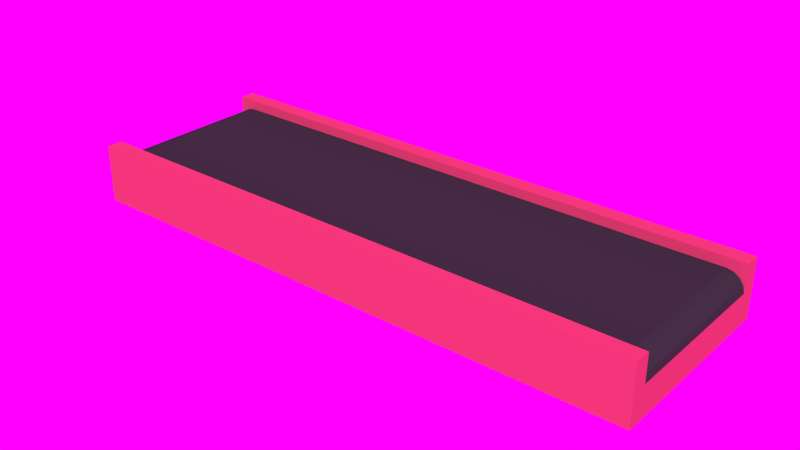 # Source: ConveyorBeltv3.blend  (saved by Blender 2.75.0; exported with 4.5.12 LTS)
import bpy
from mathutils import Matrix  # noqa: F401  (used for matrix-valued properties, if any)

bpy.ops.wm.read_factory_settings(use_empty=True)
scene = bpy.context.scene
scene.name = 'Scene'

# ---- collections
col_collection_1 = bpy.data.collections.new('Collection 1'); scene.collection.children.link(col_collection_1)
col_collection_2 = bpy.data.collections.new('Collection 2'); scene.collection.children.link(col_collection_2)

# ---- images (referenced by path relative to the original .blend; pixels are not part of the script)
import os
ASSET_DIR = os.environ.get("B2B_ASSET_DIR", "")  # directory of the original .blend (textures are referenced by path, not embedded)
HERE = os.path.dirname(os.path.abspath(__file__))  # packed textures are extracted next to this script under _unpacked/

def load_image(name, relpath, width, height, colorspace="sRGB"):
    """Load a texture the original file referenced (path relative to the .blend, or extracted next to this script)."""
    p = next((c for c in (os.path.join(HERE, relpath), os.path.join(ASSET_DIR, relpath)) if relpath and os.path.exists(c)), "")
    if p:
        img = bpy.data.images.load(p, check_existing=True)
        img.name = name
    else:  # same state as the original file: an image datablock whose file is absent (Cycles renders it pink)
        img = bpy.data.images.new(name, width, height)
        img.source = "FILE"
        img.filepath = "//" + (relpath or name)
    img.colorspace_settings.name = colorspace
    return img
img_beltcolor = load_image('BeltColor', 'BeltColor.png', 1024, 1024, 'sRGB')
img_frameendcolor = load_image('FrameEndColor', 'FrameEnd_Color5.png', 1024, 1024, 'sRGB')
img_beltcolor2 = load_image('BeltColor2', 'BeltColor.png', 1024, 1024, 'sRGB')
img_framestartcolor = load_image('FrameStartColor', 'FrameStart_Color5.png', 1024, 1024, 'sRGB')
img_framecolor = load_image('FrameColor', 'FrameColor5.png', 1024, 1024, 'sRGB')
img_07_hdr = load_image('07.hdr', '07.hdr', 1024, 1024, 'Linear Rec.709')

# ---- materials (node trees are filled in below, after node groups)
mat_beltend = bpy.data.materials.new('BeltEnd')
mat_beltend.alpha_threshold = 0.0
mat_beltend.roughness = 0.5
mat_frameend = bpy.data.materials.new('FrameEnd')
mat_frameend.alpha_threshold = 0.0
mat_frameend.roughness = 0.5
mat_beltstart = bpy.data.materials.new('BeltStart')
mat_beltstart.alpha_threshold = 0.0
mat_beltstart.roughness = 0.5
mat_framestart = bpy.data.materials.new('FrameStart')
mat_framestart.alpha_threshold = 0.0
mat_framestart.roughness = 0.5
mat_belt = bpy.data.materials.new('Belt')
mat_belt.alpha_threshold = 0.0
mat_belt.roughness = 0.5
mat_frame = bpy.data.materials.new('Frame')
mat_frame.alpha_threshold = 0.0
mat_frame.roughness = 0.5

# ---- material node trees
mat_beltend.use_nodes = True; mat_beltend.node_tree.nodes.clear()
_N = mat_beltend.node_tree.nodes; _L = mat_beltend.node_tree.links
n0 = _N.new('ShaderNodeOutputMaterial'); n0.name = 'Material Output'; n0.location = (300, 300)
n1 = _N.new('ShaderNodeBsdfDiffuse'); n1.name = 'Diffuse BSDF'; n1.location = (10, 300)
n1.inputs[0].default_value = (0.03689, 0.03689, 0.03689, 1.0)
n2 = _N.new('ShaderNodeTexImage'); n2.name = 'Image Texture'; n2.location = (-249, 350)
n2.width = 140
n2.image = img_beltcolor
_L.new(n1.outputs[0], n0.inputs[0])
n0.is_active_output = True
mat_frameend.use_nodes = True; mat_frameend.node_tree.nodes.clear()
_N = mat_frameend.node_tree.nodes; _L = mat_frameend.node_tree.links
n0 = _N.new('ShaderNodeOutputMaterial'); n0.name = 'Material Output'; n0.location = (300, 300)
n1 = _N.new('ShaderNodeTexImage'); n1.name = 'Image Texture'; n1.location = (-252, 334)
n1.width = 140
n1.image = img_frameendcolor
n2 = _N.new('ShaderNodeBsdfDiffuse'); n2.name = 'Diffuse BSDF'; n2.location = (10, 300)
n2.inputs[0].default_value = (0.5776, 0.06125, 0.1248, 1.0)
_L.new(n2.outputs[0], n0.inputs[0])
n0.is_active_output = True
mat_beltstart.use_nodes = True; mat_beltstart.node_tree.nodes.clear()
_N = mat_beltstart.node_tree.nodes; _L = mat_beltstart.node_tree.links
n0 = _N.new('ShaderNodeOutputMaterial'); n0.name = 'Material Output'; n0.location = (300, 300)
n1 = _N.new('ShaderNodeBsdfDiffuse'); n1.name = 'Diffuse BSDF'; n1.location = (10, 300)
n1.inputs[0].default_value = (0.03689, 0.03689, 0.03689, 1.0)
n2 = _N.new('ShaderNodeTexImage'); n2.name = 'Image Texture'; n2.location = (-249, 350)
n2.width = 140
n2.image = img_beltcolor2
_L.new(n1.outputs[0], n0.inputs[0])
n0.is_active_output = True
mat_framestart.use_nodes = True; mat_framestart.node_tree.nodes.clear()
_N = mat_framestart.node_tree.nodes; _L = mat_framestart.node_tree.links
n0 = _N.new('ShaderNodeOutputMaterial'); n0.name = 'Material Output'; n0.location = (300, 300)
n1 = _N.new('ShaderNodeBsdfDiffuse'); n1.name = 'Diffuse BSDF'; n1.location = (10, 300)
n1.inputs[0].default_value = (0.5776, 0.06125, 0.1248, 1.0)
n2 = _N.new('ShaderNodeTexImage'); n2.name = 'Image Texture'; n2.location = (-252, 334)
n2.width = 140
n2.image = img_framestartcolor
_L.new(n1.outputs[0], n0.inputs[0])
n0.is_active_output = True
mat_belt.use_nodes = True; mat_belt.node_tree.nodes.clear()
_N = mat_belt.node_tree.nodes; _L = mat_belt.node_tree.links
n0 = _N.new('ShaderNodeOutputMaterial'); n0.name = 'Material Output'; n0.location = (300, 300)
n1 = _N.new('ShaderNodeBsdfDiffuse'); n1.name = 'Diffuse BSDF'; n1.location = (10, 300)
n1.inputs[0].default_value = (0.03689, 0.03689, 0.03689, 1.0)
n2 = _N.new('ShaderNodeTexImage'); n2.name = 'Image Texture'; n2.location = (-249, 350)
n2.width = 140
n2.image = img_beltcolor
_L.new(n1.outputs[0], n0.inputs[0])
n0.is_active_output = True
mat_frame.use_nodes = True; mat_frame.node_tree.nodes.clear()
_N = mat_frame.node_tree.nodes; _L = mat_frame.node_tree.links
n0 = _N.new('ShaderNodeOutputMaterial'); n0.name = 'Material Output'; n0.location = (300, 300)
n1 = _N.new('ShaderNodeBsdfDiffuse'); n1.name = 'Diffuse BSDF'; n1.location = (10, 300)
n1.inputs[0].default_value = (0.5776, 0.06125, 0.1248, 1.0)
n2 = _N.new('ShaderNodeTexImage'); n2.name = 'Image Texture'; n2.location = (-252, 334)
n2.width = 140
n2.image = img_framecolor
_L.new(n1.outputs[0], n0.inputs[0])
n0.is_active_output = True

# ---- world
world_world = bpy.data.worlds.new('World'); scene.world = world_world
world_world.use_nodes = True; world_world.node_tree.nodes.clear()
_N = world_world.node_tree.nodes; _L = world_world.node_tree.links
n0 = _N.new('ShaderNodeOutputWorld'); n0.name = 'World Output'; n0.location = (300, 300)
n1 = _N.new('ShaderNodeBackground'); n1.name = 'Background'; n1.location = (10, 300)
n2 = _N.new('ShaderNodeTexEnvironment'); n2.name = 'Environment Texture'; n2.location = (-180, 300)
n2.width = 140
n2.image = img_07_hdr
_L.new(n1.outputs[0], n0.inputs[0])
_L.new(n2.outputs[0], n1.inputs[0])
n0.is_active_output = True
world_world.color = (0.05088, 0.05088, 0.05088)
world_world.use_sun_shadow = False
world_world.sun_shadow_jitter_overblur = 0.0
world_world.cycles.sampling_method = 'MANUAL'
world_world.cycles.sample_map_resolution = 256
world_world.light_settings.ao_factor = 0.3

# ---- meshes
me_plane_004 = bpy.data.meshes.new('Plane.004')
me_plane_004.from_pydata([(1.0, 1.0, 0.0), (-1.0, 1.0, 0.0), (1.0, -1.0, 0.0), (-1.0, -1.0, 0.0), (1.0, -0.8333, 0.0), (1.0, 0.8333, 0.0), (-1.0, 0.8333, 0.0), (-1.0, -0.8333, 0.0), (1.0, -0.8333, 0.1), (-1.0, -0.8333, 0.1), (-1.0, -1.0, 0.1), (1.0, -1.0, 0.1), (1.0, 1.0, 0.1), (-1.0, 1.0, 0.1), (-1.0, 0.8333, 0.1), (1.0, 0.8333, 0.1), (-1.0, -1.0, -0.5), (-1.0, -0.8333, -0.5), (1.0, -1.0, -0.5), (-1.0, 0.8333, -0.5), (-1.0, 1.0, -0.5), (1.0, 1.0, -0.5), (1.0, 0.8333, -0.5), (1.0, -0.8333, -0.5), (0.817, -0.8333, 0.0), (0.817, -0.8333, 0.1), (0.817, -1.0, 0.1), (0.817, 1.0, 0.1), (0.817, 0.8333, 0.1), (0.817, 0.8333, -1.043e-07), (1.0, 0.8333, -0.1812), (1.0, -0.8333, -0.1815), (0.9845, 0.8333, -0.1119), (0.9845, -0.8333, -0.1119), (0.9452, 0.8333, -0.05311), (0.9452, -0.8333, -0.05311), (0.8863, 0.8333, -0.0138), (0.8863, -0.8333, -0.0138)], [], [(25, 9, 10, 26), (24, 25, 8, 4), (27, 13, 14, 28), (16, 17, 19, 20, 21, 22, 23, 18), (2, 11, 26, 10, 3, 16, 18), (1, 13, 27, 12, 0, 21, 20), (12, 27, 28, 15), (7, 9, 25, 24), (8, 25, 26, 11), (30, 32, 33, 31), (32, 34, 35, 33), (34, 36, 37, 35), (29, 28, 14, 6), (6, 7, 24, 29), (5, 15, 28, 29), (36, 29, 24, 37), (22, 30, 31, 23), (8, 11, 18, 23, 31, 4), (12, 15, 5, 30, 22, 21), (29, 36, 5), (30, 5, 32), (34, 32, 5), (36, 34, 5), (4, 37, 24), (37, 4, 35), (33, 35, 4), (31, 33, 4)])
me_plane_004.polygons.foreach_set('material_index', [1, 1, 1, 1, 1, 1, 1, 1, 1, 0, 0, 0, 1, 0, 1, 0, 1, 1, 1, 1, 1, 1, 1, 1, 1, 1, 1])
_uv = me_plane_004.uv_layers.new(name='UVMap')
_uv.uv.foreach_set('vector', [0.03204, 0.4868, 0.03204, 0.005553, 0.07619, 0.005553, 0.07619, 0.4868, 0.005552, 0.4868, 0.03204, 0.4868, 0.03204, 0.5353, 0.005552, 0.5353, 0.9238, 0.4868, 0.9238, 0.005553, 0.968, 0.005552, 0.968, 0.4868, 0.2351, 0.005553, 0.2793, 0.005553, 0.7207, 0.005553, 0.7649, 0.005553, 0.7649, 0.5353, 0.7207, 0.5353, 0.2793, 0.5353, 0.2351, 0.5353, 0.1027, 0.5353, 0.07619, 0.5353, 0.07619, 0.4868, 0.07619, 0.005553, 0.1027, 0.005553, 0.2351, 0.005553, 0.2351, 0.5353, 0.8973, 0.005553, 0.9238, 0.005553, 0.9238, 0.4868, 0.9238, 0.5353, 0.8973, 0.5353, 0.7649, 0.5353, 0.7649, 0.005553, 0.9238, 0.5353, 0.9238, 0.4868, 0.968, 0.4868, 0.968, 0.5353, 0.005555, 0.005553, 0.03204, 0.005553, 0.03204, 0.4868, 0.005552, 0.4868, 0.03204, 0.5353, 0.03204, 0.4868, 0.07619, 0.4868, 0.07619, 0.5353, 2.057, 0.8387, 2.021, 0.8387, 2.021, 9.024e-05, 2.057, 9.084e-05, 2.021, 0.8387, 1.985, 0.8387, 1.985, 9.012e-05, 2.021, 9.024e-05, 1.985, 0.8387, 1.95, 0.8387, 1.95, 9.024e-05, 1.985, 9.012e-05, 0.9944, 0.4868, 0.968, 0.4868, 0.968, 0.005552, 0.9944, 0.005552, 0.9999, 0.8387, 0.9999, 9e-05, 1.914, 9.06e-05, 1.914, 0.8387, 0.9944, 0.5353, 0.968, 0.5353, 0.968, 0.4868, 0.9944, 0.4868, 1.95, 0.8387, 1.914, 0.8387, 1.914, 9.06e-05, 1.95, 9.024e-05, 0.4912, 0.5464, 0.4912, 0.6309, 0.0497, 0.6308, 0.0497, 0.5464, 0.0497, 0.7054, 0.005552, 0.7054, 0.005552, 0.5464, 0.0497, 0.5464, 0.0497, 0.6308, 0.0497, 0.6789, 0.5353, 0.7053, 0.4912, 0.7053, 0.4912, 0.6789, 0.4912, 0.6309, 0.4912, 0.5464, 0.5353, 0.5464, 0.5464, 0.6536, 0.5648, 0.6499, 0.5949, 0.6536, 0.5949, 0.6056, 0.5949, 0.6536, 0.5908, 0.624, 0.5804, 0.6395, 0.5908, 0.624, 0.5949, 0.6536, 0.5648, 0.6499, 0.5804, 0.6395, 0.5949, 0.6536, 0.5949, 0.5464, 0.5648, 0.5501, 0.5464, 0.5464, 0.5648, 0.5501, 0.5949, 0.5464, 0.5804, 0.5605, 0.5908, 0.5761, 0.5804, 0.5605, 0.5949, 0.5464, 0.5949, 0.5945, 0.5908, 0.5761, 0.5949, 0.5464])
me_plane_004.materials.append(mat_beltend)
me_plane_004.materials.append(mat_frameend)
me_plane_004.use_remesh_preserve_volume = False
me_plane_004.use_remesh_preserve_attributes = False
me_plane_004.use_mirror_vertex_groups = False
me_plane_004.update()
me_plane_002 = bpy.data.meshes.new('Plane.002')
me_plane_002.from_pydata([(-1.0, -1.0, 0.0), (1.0, -1.0, 0.0), (-1.0, 1.0, 0.0), (1.0, 1.0, 0.0), (-1.0, 0.8333, 0.0), (-1.0, -0.8333, 0.0), (1.0, -0.8333, 0.0), (1.0, 0.8333, 0.0), (-1.0, 0.8333, 0.1), (1.0, 0.8333, 0.1), (1.0, 1.0, 0.1), (-1.0, 1.0, 0.1), (-1.0, -1.0, 0.1), (1.0, -1.0, 0.1), (1.0, -0.8333, 0.1), (-1.0, -0.8333, 0.1), (1.0, 1.0, -0.5), (1.0, 0.8333, -0.5), (-1.0, 1.0, -0.5), (1.0, -0.8333, -0.5), (1.0, -1.0, -0.5), (-1.0, -1.0, -0.5), (-1.0, -0.8333, -0.5), (-1.0, 0.8333, -0.5), (-0.817, 0.8333, 0.0), (-0.817, 0.8333, 0.1), (-0.817, 1.0, 0.1), (-0.817, -1.0, 0.1), (-0.817, -0.8333, 0.1), (-0.817, -0.8333, -1.043e-07), (-1.0, -0.8333, -0.1812), (-1.0, 0.8333, -0.1815), (-0.9845, -0.8333, -0.1119), (-0.9845, 0.8333, -0.1119), (-0.9452, -0.8333, -0.05311), (-0.9452, 0.8333, -0.05311), (-0.8863, -0.8333, -0.0138), (-0.8863, 0.8333, -0.0138)], [], [(25, 9, 10, 26), (24, 25, 8, 4), (27, 13, 14, 28), (16, 17, 19, 20, 21, 22, 23, 18), (2, 11, 26, 10, 3, 16, 18), (1, 13, 27, 12, 0, 21, 20), (12, 27, 28, 15), (7, 9, 25, 24), (8, 25, 26, 11), (30, 32, 33, 31), (32, 34, 35, 33), (34, 36, 37, 35), (29, 28, 14, 6), (6, 7, 24, 29), (5, 15, 28, 29), (36, 29, 24, 37), (22, 30, 31, 23), (8, 11, 18, 23, 31, 4), (12, 15, 5, 30, 22, 21), (29, 36, 5), (30, 5, 32), (34, 32, 5), (36, 34, 5), (4, 37, 24), (37, 4, 35), (33, 35, 4), (31, 33, 4)])
me_plane_002.polygons.foreach_set('material_index', [1, 1, 1, 1, 1, 1, 1, 1, 1, 0, 0, 0, 1, 0, 1, 0, 1, 1, 1, 1, 1, 1, 1, 1, 1, 1, 1])
_uv = me_plane_002.uv_layers.new(name='UVMap')
_uv.uv.foreach_set('vector', [0.968, 0.05404, 0.968, 0.5353, 0.9238, 0.5353, 0.9238, 0.05404, 0.9944, 0.05404, 0.968, 0.05404, 0.968, 0.005552, 0.9944, 0.005552, 0.07619, 0.05404, 0.07619, 0.5353, 0.03204, 0.5353, 0.03204, 0.05404, 0.7649, 0.5353, 0.7207, 0.5353, 0.2793, 0.5353, 0.2351, 0.5353, 0.2351, 0.005553, 0.2793, 0.005553, 0.7207, 0.005553, 0.7649, 0.005553, 0.8973, 0.005553, 0.9238, 0.005553, 0.9238, 0.05404, 0.9238, 0.5353, 0.8973, 0.5353, 0.7649, 0.5353, 0.7649, 0.005553, 0.1027, 0.5353, 0.07619, 0.5353, 0.07619, 0.05404, 0.07619, 0.005553, 0.1027, 0.005552, 0.2351, 0.005553, 0.2351, 0.5353, 0.07619, 0.005553, 0.07619, 0.05404, 0.03204, 0.05404, 0.03204, 0.005552, 0.9944, 0.5353, 0.968, 0.5353, 0.968, 0.05404, 0.9944, 0.05404, 0.968, 0.005552, 0.968, 0.05404, 0.9238, 0.05404, 0.9238, 0.005553, -0.05686, 8.929e-05, -0.02115, 8.887e-05, -0.02115, 0.8387, -0.05703, 0.8387, -0.02115, 8.887e-05, 0.01445, 8.893e-05, 0.01445, 0.8387, -0.02115, 0.8387, 0.01445, 8.893e-05, 0.05005, 8.893e-05, 0.05005, 0.8387, 0.01445, 0.8387, 0.005553, 0.05404, 0.03204, 0.05404, 0.03204, 0.5353, 0.005552, 0.5353, 0.9999, 9e-05, 0.9999, 0.8387, 0.08565, 0.8387, 0.08565, 8.899e-05, 0.005553, 0.005552, 0.03204, 0.005552, 0.03204, 0.05404, 0.005553, 0.05404, 0.05005, 8.893e-05, 0.08565, 8.899e-05, 0.08565, 0.8387, 0.05005, 0.8387, 0.0497, 0.7054, 0.0497, 0.6209, 0.4912, 0.621, 0.4912, 0.7054, 0.4912, 0.5464, 0.5353, 0.5464, 0.5353, 0.7054, 0.4912, 0.7054, 0.4912, 0.621, 0.4912, 0.5729, 0.005553, 0.5464, 0.0497, 0.5464, 0.0497, 0.5729, 0.0497, 0.6209, 0.0497, 0.7054, 0.005552, 0.7054, 0.654, 0.5949, 0.6503, 0.5765, 0.654, 0.5464, 0.606, 0.5464, 0.654, 0.5464, 0.6244, 0.5505, 0.6399, 0.5609, 0.6244, 0.5505, 0.654, 0.5464, 0.6503, 0.5765, 0.6399, 0.5609, 0.654, 0.5464, 0.5464, 0.5945, 0.5765, 0.5908, 0.5949, 0.5945, 0.5765, 0.5908, 0.5464, 0.5945, 0.5609, 0.5804, 0.5505, 0.5649, 0.5609, 0.5804, 0.5464, 0.5945, 0.5464, 0.5464, 0.5505, 0.5649, 0.5464, 0.5945])
me_plane_002.materials.append(mat_beltstart)
me_plane_002.materials.append(mat_framestart)
me_plane_002.use_remesh_preserve_volume = False
me_plane_002.use_remesh_preserve_attributes = False
me_plane_002.use_mirror_vertex_groups = False
me_plane_002.update()
me_plane = bpy.data.meshes.new('Plane')
me_plane.from_pydata([(-1.0, -1.0, 0.0), (1.0, -1.0, 0.0), (-1.0, 1.0, 0.0), (1.0, 1.0, 0.0), (-1.0, 0.8333, 0.0), (-1.0, -0.8333, 0.0), (1.0, -0.8333, 0.0), (1.0, 0.8333, 0.0), (-1.0, 0.8333, 0.1), (1.0, 0.8333, 0.1), (1.0, 1.0, 0.1), (-1.0, 1.0, 0.1), (-1.0, -1.0, 0.1), (1.0, -1.0, 0.1), (1.0, -0.8333, 0.1), (-1.0, -0.8333, 0.1), (1.0, 1.0, -0.5), (1.0, 0.8333, -0.5), (-1.0, 1.0, -0.5), (1.0, -0.8333, -0.5), (1.0, -1.0, -0.5), (-1.0, -1.0, -0.5), (-1.0, -0.8333, -0.5), (-1.0, 0.8333, -0.5)], [], [(8, 9, 10, 11), (7, 9, 8, 4), (12, 13, 14, 15), (5, 15, 14, 6), (16, 17, 19, 20, 21, 22, 23, 18), (2, 11, 10, 3, 16, 18), (6, 7, 4, 5), (1, 13, 12, 0, 21, 20)])
me_plane.polygons.foreach_set('material_index', [1, 1, 1, 1, 1, 1, 0, 1])
_uv = me_plane.uv_layers.new(name='UVMap')
_uv.uv.foreach_set('vector', [0.003633, 0.03022, 0.5355, 0.03022, 0.5355, 0.07454, 0.003633, 0.07454, 0.5355, 0.003633, 0.5355, 0.03022, 0.003633, 0.03022, 0.003633, 0.003633, 0.003633, 0.9255, 0.5355, 0.9255, 0.5355, 0.9698, 0.003633, 0.9698, 0.003633, 0.9964, 0.003633, 0.9698, 0.5355, 0.9698, 0.5355, 0.9964, 0.5355, 0.2341, 0.5355, 0.2784, 0.5355, 0.7216, 0.5355, 0.7659, 0.003633, 0.7659, 0.003633, 0.7216, 0.003633, 0.2784, 0.003633, 0.2341, 0.003633, 0.1011, 0.003633, 0.07454, 0.5355, 0.07454, 0.5355, 0.1011, 0.5355, 0.2341, 0.003633, 0.2341, 1.0, 0.0, 1.0, 0.8333, 0.0, 0.8333, 2.98e-08, 5.96e-08, 0.5355, 0.8989, 0.5355, 0.9255, 0.003633, 0.9255, 0.003633, 0.8989, 0.003633, 0.7659, 0.5355, 0.7659])
me_plane.materials.append(mat_belt)
me_plane.materials.append(mat_frame)
me_plane.use_remesh_preserve_volume = False
me_plane.use_remesh_preserve_attributes = False
me_plane.use_mirror_vertex_groups = False
me_plane.update()
me_plane_007 = bpy.data.meshes.new('Plane.007')
me_plane_007.from_pydata([(-1.0, -1.0, 0.0), (1.0, -1.0, 0.0), (-1.0, 1.0, 0.0), (1.0, 1.0, 0.0), (-1.0, 0.8333, 0.0), (-1.0, -0.8333, 0.0), (1.0, -0.8333, 0.0), (1.0, 0.8333, 0.0), (-1.0, 0.8333, 0.1), (1.0, 0.8333, 0.1), (1.0, 1.0, 0.1), (-1.0, 1.0, 0.1), (-1.0, -1.0, 0.1), (1.0, -1.0, 0.1), (1.0, -0.8333, 0.1), (-1.0, -0.8333, 0.1), (1.0, 1.0, -0.5), (1.0, 0.8333, -0.5), (-1.0, 1.0, -0.5), (1.0, -0.8333, -0.5), (1.0, -1.0, -0.5), (-1.0, -1.0, -0.5), (-1.0, -0.8333, -0.5), (-1.0, 0.8333, -0.5), (0.8333, -0.8333, 0.0), (0.6667, -0.8333, 0.0), (0.5, -0.8333, 0.0), (0.3333, -0.8333, 0.0), (0.1667, -0.8333, 0.0), (-7.451e-08, -0.8333, 0.0), (-0.1667, -0.8333, 0.0), (-0.3333, -0.8333, 0.0), (-0.5, -0.8333, 0.0), (-0.6667, -0.8333, 0.0), (-0.8333, -0.8333, 0.0), (0.8333, 0.8333, 0.0), (0.6667, 0.8333, 0.0), (0.5, 0.8333, 0.0), (0.3333, 0.8333, 0.0), (0.1667, 0.8333, 0.0), (-7.451e-08, 0.8333, 0.0), (-0.1667, 0.8333, 0.0), (-0.3333, 0.8333, 0.0), (-0.5, 0.8333, 0.0), (-0.6667, 0.8333, 0.0), (-0.8333, 0.8333, 0.0), (0.8333, 0.8333, 0.1), (0.6667, 0.8333, 0.1), (0.5, 0.8333, 0.1), (0.3333, 0.8333, 0.1), (0.1667, 0.8333, 0.1), (-7.451e-08, 0.8333, 0.1), (-0.1667, 0.8333, 0.1), (-0.3333, 0.8333, 0.1), (-0.5, 0.8333, 0.1), (-0.6667, 0.8333, 0.1), (-0.8333, 0.8333, 0.1), (-0.8333, 1.0, 0.1), (-0.6667, 1.0, 0.1), (-0.5, 1.0, 0.1), (-0.3333, 1.0, 0.1), (-0.1667, 1.0, 0.1), (7.451e-08, 1.0, 0.1), (0.1667, 1.0, 0.1), (0.3333, 1.0, 0.1), (0.5, 1.0, 0.1), (0.6667, 1.0, 0.1), (0.8333, 1.0, 0.1), (0.8333, -1.0, 0.1), (0.6667, -1.0, 0.1), (0.5, -1.0, 0.1), (0.3333, -1.0, 0.1), (0.1667, -1.0, 0.1), (-7.451e-08, -1.0, 0.1), (-0.1667, -1.0, 0.1), (-0.3333, -1.0, 0.1), (-0.5, -1.0, 0.1), (-0.6667, -1.0, 0.1), (-0.8333, -1.0, 0.1), (-0.8333, -0.8333, 0.1), (-0.6667, -0.8333, 0.1), (-0.5, -0.8333, 0.1), (-0.3333, -0.8333, 0.1), (-0.1667, -0.8333, 0.1), (7.451e-08, -0.8333, 0.1), (0.1667, -0.8333, 0.1), (0.3333, -0.8333, 0.1), (0.5, -0.8333, 0.1), (0.6667, -0.8333, 0.1), (0.8333, -0.8333, 0.1), (-0.85, -0.8333, 0.05), (-0.9833, -0.8333, 0.05), (-0.9833, 0.8333, 0.05), (-0.85, 0.8333, 0.05), (0.9833, -0.8333, 0.05), (0.85, -0.8333, 0.05), (0.85, 0.8333, 0.05), (0.9833, 0.8333, 0.05), (0.8167, -0.8333, 0.05), (0.6833, -0.8333, 0.05), (0.6833, 0.8333, 0.05), (0.8167, 0.8333, 0.05), (0.65, -0.8333, 0.05), (0.5167, -0.8333, 0.05), (0.5167, 0.8333, 0.05), (0.65, 0.8333, 0.05), (0.4833, -0.8333, 0.05), (0.35, -0.8333, 0.05), (0.35, 0.8333, 0.05), (0.4833, 0.8333, 0.05), (0.3167, -0.8333, 0.05), (0.1833, -0.8333, 0.05), (0.1833, 0.8333, 0.05), (0.3167, 0.8333, 0.05), (0.15, -0.8333, 0.05), (0.01667, -0.8333, 0.05), (0.01667, 0.8333, 0.05), (0.15, 0.8333, 0.05), (-0.01667, -0.8333, 0.05), (-0.15, -0.8333, 0.05), (-0.15, 0.8333, 0.05), (-0.01667, 0.8333, 0.05), (-0.1833, -0.8333, 0.05), (-0.3167, -0.8333, 0.05), (-0.3167, 0.8333, 0.05), (-0.1833, 0.8333, 0.05), (-0.35, -0.8333, 0.05), (-0.4833, -0.8333, 0.05), (-0.4833, 0.8333, 0.05), (-0.35, 0.8333, 0.05), (-0.5167, -0.8333, 0.05), (-0.65, -0.8333, 0.05), (-0.65, 0.8333, 0.05), (-0.5167, 0.8333, 0.05), (-0.6833, -0.8333, 0.05), (-0.8167, -0.8333, 0.05), (-0.8167, 0.8333, 0.05), (-0.6833, 0.8333, 0.05)], [], [(46, 9, 10, 67), (45, 56, 8, 4), (68, 13, 14, 89), (24, 89, 14, 6), (16, 17, 19, 20, 21, 22, 23, 18), (2, 11, 57, 58, 59, 60, 61, 62, 63, 64, 65, 66, 67, 10, 3, 16, 18), (1, 13, 68, 69, 70, 71, 72, 73, 74, 75, 76, 77, 78, 12, 0, 21, 20), (5, 15, 79, 34), (34, 79, 80, 33), (33, 80, 81, 32), (32, 81, 82, 31), (31, 82, 83, 30), (30, 83, 84, 29), (29, 84, 85, 28), (28, 85, 86, 27), (27, 86, 87, 26), (26, 87, 88, 25), (25, 88, 89, 24), (12, 78, 79, 15), (78, 77, 80, 79), (77, 76, 81, 80), (76, 75, 82, 81), (75, 74, 83, 82), (74, 73, 84, 83), (73, 72, 85, 84), (72, 71, 86, 85), (71, 70, 87, 86), (70, 69, 88, 87), (69, 68, 89, 88), (7, 9, 46, 35), (35, 46, 47, 36), (36, 47, 48, 37), (37, 48, 49, 38), (38, 49, 50, 39), (39, 50, 51, 40), (40, 51, 52, 41), (41, 52, 53, 42), (42, 53, 54, 43), (43, 54, 55, 44), (44, 55, 56, 45), (8, 56, 57, 11), (56, 55, 58, 57), (55, 54, 59, 58), (54, 53, 60, 59), (53, 52, 61, 60), (52, 51, 62, 61), (51, 50, 63, 62), (50, 49, 64, 63), (49, 48, 65, 64), (48, 47, 66, 65), (47, 46, 67, 66), (90, 93, 92, 91), (5, 34, 90, 91), (4, 5, 91, 92), (45, 4, 92, 93), (34, 45, 93, 90), (94, 97, 96, 95), (24, 6, 94, 95), (35, 24, 95, 96), (7, 35, 96, 97), (6, 7, 97, 94), (98, 101, 100, 99), (25, 24, 98, 99), (36, 25, 99, 100), (35, 36, 100, 101), (24, 35, 101, 98), (102, 105, 104, 103), (26, 25, 102, 103), (37, 26, 103, 104), (36, 37, 104, 105), (25, 36, 105, 102), (106, 109, 108, 107), (27, 26, 106, 107), (38, 27, 107, 108), (37, 38, 108, 109), (26, 37, 109, 106), (110, 113, 112, 111), (28, 27, 110, 111), (39, 28, 111, 112), (38, 39, 112, 113), (27, 38, 113, 110), (114, 117, 116, 115), (29, 28, 114, 115), (40, 29, 115, 116), (39, 40, 116, 117), (28, 39, 117, 114), (118, 121, 120, 119), (30, 29, 118, 119), (41, 30, 119, 120), (40, 41, 120, 121), (29, 40, 121, 118), (122, 125, 124, 123), (31, 30, 122, 123), (42, 31, 123, 124), (41, 42, 124, 125), (30, 41, 125, 122), (126, 129, 128, 127), (32, 31, 126, 127), (43, 32, 127, 128), (42, 43, 128, 129), (31, 42, 129, 126), (130, 133, 132, 131), (33, 32, 130, 131), (44, 33, 131, 132), (43, 44, 132, 133), (32, 43, 133, 130), (134, 137, 136, 135), (34, 33, 134, 135), (45, 34, 135, 136), (44, 45, 136, 137), (33, 44, 137, 134)])
me_plane_007.polygons.foreach_set('material_index', [1, 1, 1, 1, 1, 1, 1, 1, 1, 1, 1, 1, 1, 1, 1, 1, 1, 1, 1, 1, 1, 1, 1, 1, 1, 1, 1, 1, 1, 1, 1, 1, 1, 1, 1, 1, 1, 1, 1, 1, 1, 1, 1, 1, 1, 1, 1, 1, 1, 1, 1, 0, 0, 0, 0, 0, 0, 0, 0, 0, 0, 0, 0, 0, 0, 0, 0, 0, 0, 0, 0, 0, 0, 0, 0, 0, 0, 0, 0, 0, 0, 0, 0, 0, 0, 0, 0, 0, 0, 0, 0, 0, 0, 0, 0, 0, 0, 0, 0, 0, 0, 0, 0, 0, 0, 0, 0, 0, 0, 0, 0])
_uv = me_plane_007.uv_layers.new(name='UVMap')
_uv.uv.foreach_set('vector', [0.4911, 0.02686, 0.5357, 0.02686, 0.5357, 0.07149, 0.4911, 0.07149, 0.04471, 7.336e-05, 0.04471, 0.02686, 7.318e-05, 0.02686, 7.318e-05, 7.337e-05, 0.4911, 0.9285, 0.5357, 0.9285, 0.5357, 0.9731, 0.4911, 0.9731, 0.4911, 0.9999, 0.4911, 0.9731, 0.5357, 0.9731, 0.5357, 0.9999, 0.5357, 0.2322, 0.5357, 0.2768, 0.5357, 0.7232, 0.5357, 0.7678, 7.35e-05, 0.7678, 7.35e-05, 0.7232, 7.325e-05, 0.2768, 7.325e-05, 0.2322, 7.318e-05, 0.09827, 7.318e-05, 0.07149, 0.04471, 0.07149, 0.08935, 0.07149, 0.134, 0.07149, 0.1786, 0.07149, 0.2233, 0.07149, 0.2679, 0.07149, 0.3125, 0.07149, 0.3572, 0.07149, 0.4018, 0.07149, 0.4464, 0.07149, 0.4911, 0.07149, 0.5357, 0.07149, 0.5357, 0.09827, 0.5357, 0.2322, 7.325e-05, 0.2322, 0.5357, 0.9017, 0.5357, 0.9285, 0.4911, 0.9285, 0.4464, 0.9285, 0.4018, 0.9285, 0.3572, 0.9285, 0.3125, 0.9285, 0.2679, 0.9285, 0.2233, 0.9285, 0.1786, 0.9285, 0.134, 0.9285, 0.08935, 0.9285, 0.04471, 0.9285, 7.36e-05, 0.9285, 7.36e-05, 0.9017, 7.35e-05, 0.7678, 0.5357, 0.7678, 7.363e-05, 0.9999, 7.36e-05, 0.9731, 0.04471, 0.9731, 0.04471, 0.9999, 0.04471, 0.9999, 0.04471, 0.9731, 0.08935, 0.9731, 0.08935, 0.9999, 0.08935, 0.9999, 0.08935, 0.9731, 0.134, 0.9731, 0.134, 0.9999, 0.134, 0.9999, 0.134, 0.9731, 0.1786, 0.9731, 0.1786, 0.9999, 0.1786, 0.9999, 0.1786, 0.9731, 0.2233, 0.9731, 0.2233, 0.9999, 0.2233, 0.9999, 0.2233, 0.9731, 0.2679, 0.9731, 0.2679, 0.9999, 0.2679, 0.9999, 0.2679, 0.9731, 0.3125, 0.9731, 0.3125, 0.9999, 0.3125, 0.9999, 0.3125, 0.9731, 0.3572, 0.9731, 0.3572, 0.9999, 0.3572, 0.9999, 0.3572, 0.9731, 0.4018, 0.9731, 0.4018, 0.9999, 0.4018, 0.9999, 0.4018, 0.9731, 0.4464, 0.9731, 0.4464, 0.9999, 0.4464, 0.9999, 0.4464, 0.9731, 0.4911, 0.9731, 0.4911, 0.9999, 7.36e-05, 0.9285, 0.04471, 0.9285, 0.04471, 0.9731, 7.36e-05, 0.9731, 0.04471, 0.9285, 0.08935, 0.9285, 0.08935, 0.9731, 0.04471, 0.9731, 0.08935, 0.9285, 0.134, 0.9285, 0.134, 0.9731, 0.08935, 0.9731, 0.134, 0.9285, 0.1786, 0.9285, 0.1786, 0.9731, 0.134, 0.9731, 0.1786, 0.9285, 0.2233, 0.9285, 0.2233, 0.9731, 0.1786, 0.9731, 0.2233, 0.9285, 0.2679, 0.9285, 0.2679, 0.9731, 0.2233, 0.9731, 0.2679, 0.9285, 0.3125, 0.9285, 0.3125, 0.9731, 0.2679, 0.9731, 0.3125, 0.9285, 0.3572, 0.9285, 0.3572, 0.9731, 0.3125, 0.9731, 0.3572, 0.9285, 0.4018, 0.9285, 0.4018, 0.9731, 0.3572, 0.9731, 0.4018, 0.9285, 0.4464, 0.9285, 0.4464, 0.9731, 0.4018, 0.9731, 0.4464, 0.9285, 0.4911, 0.9285, 0.4911, 0.9731, 0.4464, 0.9731, 0.5357, 7.318e-05, 0.5357, 0.02686, 0.4911, 0.02686, 0.4911, 7.32e-05, 0.4911, 7.32e-05, 0.4911, 0.02686, 0.4464, 0.02686, 0.4464, 7.321e-05, 0.4464, 7.321e-05, 0.4464, 0.02686, 0.4018, 0.02686, 0.4018, 7.323e-05, 0.4018, 7.323e-05, 0.4018, 0.02686, 0.3572, 0.02686, 0.3572, 7.325e-05, 0.3572, 7.325e-05, 0.3572, 0.02686, 0.3125, 0.02686, 0.3125, 7.326e-05, 0.3125, 7.326e-05, 0.3125, 0.02686, 0.2679, 0.02686, 0.2679, 7.328e-05, 0.2679, 7.328e-05, 0.2679, 0.02686, 0.2233, 0.02686, 0.2233, 7.329e-05, 0.2233, 7.329e-05, 0.2233, 0.02686, 0.1786, 0.02686, 0.1786, 7.331e-05, 0.1786, 7.331e-05, 0.1786, 0.02686, 0.134, 0.02686, 0.134, 7.333e-05, 0.134, 7.333e-05, 0.134, 0.02686, 0.08935, 0.02686, 0.08935, 7.334e-05, 0.08935, 7.334e-05, 0.08935, 0.02686, 0.04471, 0.02686, 0.04471, 7.336e-05, 7.318e-05, 0.02686, 0.04471, 0.02686, 0.04471, 0.07149, 7.318e-05, 0.07149, 0.04471, 0.02686, 0.08935, 0.02686, 0.08935, 0.07149, 0.04471, 0.07149, 0.08935, 0.02686, 0.134, 0.02686, 0.134, 0.07149, 0.08935, 0.07149, 0.134, 0.02686, 0.1786, 0.02686, 0.1786, 0.07149, 0.134, 0.07149, 0.1786, 0.02686, 0.2233, 0.02686, 0.2233, 0.07149, 0.1786, 0.07149, 0.2233, 0.02686, 0.2679, 0.02686, 0.2679, 0.07149, 0.2233, 0.07149, 0.2679, 0.02686, 0.3125, 0.02686, 0.3125, 0.07149, 0.2679, 0.07149, 0.3125, 0.02686, 0.3572, 0.02686, 0.3572, 0.07149, 0.3125, 0.07149, 0.3572, 0.02686, 0.4018, 0.02686, 0.4018, 0.07149, 0.3572, 0.07149, 0.4018, 0.02686, 0.4464, 0.02686, 0.4464, 0.07149, 0.4018, 0.07149, 0.4464, 0.02686, 0.4911, 0.02686, 0.4911, 0.07149, 0.4464, 0.07149, 0.9167, 0.0, 0.9167, 1.0, 1.0, 1.0, 1.0, 0.0, 1.0, 0.0, 0.9167, 0.0, 0.9167, 0.0, 1.0, 0.0, 1.0, 1.0, 1.0, 0.0, 1.0, 0.0, 1.0, 1.0, 0.9167, 1.0, 1.0, 1.0, 1.0, 1.0, 0.9167, 1.0, 0.9167, 0.0, 0.9167, 1.0, 0.9167, 1.0, 0.9167, 0.0, 0.0, 0.0, 0.0, 1.0, 0.08333, 1.0, 0.08333, 0.0, 0.08333, 0.0, 0.0, 0.0, 0.0, 0.0, 0.08333, 0.0, 0.08333, 1.0, 0.08333, 0.0, 0.08333, 0.0, 0.08333, 1.0, 0.0, 1.0, 0.08333, 1.0, 0.08333, 1.0, 0.0, 1.0, 0.0, 0.0, 0.0, 1.0, 0.0, 1.0, 0.0, 0.0, 0.08333, 0.0, 0.08333, 1.0, 0.1667, 1.0, 0.1667, 0.0, 0.1667, 0.0, 0.08333, 0.0, 0.08333, 0.0, 0.1667, 0.0, 0.1667, 1.0, 0.1667, 0.0, 0.1667, 0.0, 0.1667, 1.0, 0.08333, 1.0, 0.1667, 1.0, 0.1667, 1.0, 0.08333, 1.0, 0.08333, 0.0, 0.08333, 1.0, 0.08333, 1.0, 0.08333, 0.0, 0.1667, 0.0, 0.1667, 1.0, 0.25, 1.0, 0.25, 0.0, 0.25, 0.0, 0.1667, 0.0, 0.1667, 0.0, 0.25, 0.0, 0.25, 1.0, 0.25, 0.0, 0.25, 0.0, 0.25, 1.0, 0.1667, 1.0, 0.25, 1.0, 0.25, 1.0, 0.1667, 1.0, 0.1667, 0.0, 0.1667, 1.0, 0.1667, 1.0, 0.1667, 0.0, 0.25, 0.0, 0.25, 1.0, 0.3333, 1.0, 0.3333, 0.0, 0.3333, 0.0, 0.25, 0.0, 0.25, 0.0, 0.3333, 0.0, 0.3333, 1.0, 0.3333, 0.0, 0.3333, 0.0, 0.3333, 1.0, 0.25, 1.0, 0.3333, 1.0, 0.3333, 1.0, 0.25, 1.0, 0.25, 0.0, 0.25, 1.0, 0.25, 1.0, 0.25, 0.0, 0.3333, 0.0, 0.3333, 1.0, 0.4167, 1.0, 0.4167, 0.0, 0.4167, 0.0, 0.3333, 0.0, 0.3333, 0.0, 0.4167, 0.0, 0.4167, 1.0, 0.4167, 0.0, 0.4167, 0.0, 0.4167, 1.0, 0.3333, 1.0, 0.4167, 1.0, 0.4167, 1.0, 0.3333, 1.0, 0.3333, 0.0, 0.3333, 1.0, 0.3333, 1.0, 0.3333, 0.0, 0.4167, 0.0, 0.4167, 1.0, 0.5, 1.0, 0.5, 0.0, 0.5, 0.0, 0.4167, 0.0, 0.4167, 0.0, 0.5, 0.0, 0.5, 1.0, 0.5, 0.0, 0.5, 0.0, 0.5, 1.0, 0.4167, 1.0, 0.5, 1.0, 0.5, 1.0, 0.4167, 1.0, 0.4167, 0.0, 0.4167, 1.0, 0.4167, 1.0, 0.4167, 0.0, 0.5, 0.0, 0.5, 1.0, 0.5833, 1.0, 0.5833, 0.0, 0.5833, 0.0, 0.5, 0.0, 0.5, 0.0, 0.5833, 0.0, 0.5833, 1.0, 0.5833, 0.0, 0.5833, 0.0, 0.5833, 1.0, 0.5, 1.0, 0.5833, 1.0, 0.5833, 1.0, 0.5, 1.0, 0.5, 0.0, 0.5, 1.0, 0.5, 1.0, 0.5, 0.0, 0.5833, 0.0, 0.5833, 1.0, 0.6667, 1.0, 0.6667, 0.0, 0.6667, 0.0, 0.5833, 0.0, 0.5833, 0.0, 0.6667, 0.0, 0.6667, 1.0, 0.6667, 0.0, 0.6667, 0.0, 0.6667, 1.0, 0.5833, 1.0, 0.6667, 1.0, 0.6667, 1.0, 0.5833, 1.0, 0.5833, 0.0, 0.5833, 1.0, 0.5833, 1.0, 0.5833, 0.0, 0.6667, 0.0, 0.6667, 1.0, 0.75, 1.0, 0.75, 0.0, 0.75, 0.0, 0.6667, 0.0, 0.6667, 0.0, 0.75, 0.0, 0.75, 1.0, 0.75, 0.0, 0.75, 0.0, 0.75, 1.0, 0.6667, 1.0, 0.75, 1.0, 0.75, 1.0, 0.6667, 1.0, 0.6667, 0.0, 0.6667, 1.0, 0.6667, 1.0, 0.6667, 0.0, 0.75, 0.0, 0.75, 1.0, 0.8333, 1.0, 0.8333, 0.0, 0.8333, 0.0, 0.75, 0.0, 0.75, 0.0, 0.8333, 0.0, 0.8333, 1.0, 0.8333, 0.0, 0.8333, 0.0, 0.8333, 1.0, 0.75, 1.0, 0.8333, 1.0, 0.8333, 1.0, 0.75, 1.0, 0.75, 0.0, 0.75, 1.0, 0.75, 1.0, 0.75, 0.0, 0.8333, 0.0, 0.8333, 1.0, 0.9167, 1.0, 0.9167, 0.0, 0.9167, 0.0, 0.8333, 0.0, 0.8333, 0.0, 0.9167, 0.0, 0.9167, 1.0, 0.9167, 0.0, 0.9167, 0.0, 0.9167, 1.0, 0.8333, 1.0, 0.9167, 1.0, 0.9167, 1.0, 0.8333, 1.0, 0.8333, 0.0, 0.8333, 1.0, 0.8333, 1.0, 0.8333, 0.0])
me_plane_007.materials.append(mat_belt)
me_plane_007.materials.append(mat_frame)
me_plane_007.use_remesh_preserve_volume = False
me_plane_007.use_remesh_preserve_attributes = False
me_plane_007.use_mirror_vertex_groups = False
me_plane_007.update()
me_plane_006 = bpy.data.meshes.new('Plane.006')
me_plane_006.from_pydata([(-1.0, -1.0, 0.0), (1.0, -1.0, 0.0), (-1.0, 1.0, 0.0), (1.0, 1.0, 0.0), (-1.0, 0.8333, 0.0), (-1.0, -0.8333, 0.0), (1.0, -0.8333, 0.0), (1.0, 0.8333, 0.0), (-1.0, 0.8333, 0.1), (1.0, 0.8333, 0.1), (1.0, 1.0, 0.1), (-1.0, 1.0, 0.1), (-1.0, -1.0, 0.1), (1.0, -1.0, 0.1), (1.0, -0.8333, 0.1), (-1.0, -0.8333, 0.1), (1.0, 1.0, -0.5), (1.0, 0.8333, -0.5), (-1.0, 1.0, -0.5), (1.0, -0.8333, -0.5), (1.0, -1.0, -0.5), (-1.0, -1.0, -0.5), (-1.0, -0.8333, -0.5), (-1.0, 0.8333, -0.5), (0.8333, -0.8333, 0.0), (0.6667, -0.8333, 0.0), (0.5, -0.8333, 0.0), (0.3333, -0.8333, 0.0), (0.1667, -0.8333, 0.0), (-7.451e-08, -0.8333, 0.0), (-0.1667, -0.8333, 0.0), (-0.3333, -0.8333, 0.0), (-0.5, -0.8333, 0.0), (-0.6667, -0.8333, 0.0), (-0.8333, -0.8333, 0.0), (0.8333, 0.8333, 0.0), (0.6667, 0.8333, 0.0), (0.5, 0.8333, 0.0), (0.3333, 0.8333, 0.0), (0.1667, 0.8333, 0.0), (-7.451e-08, 0.8333, 0.0), (-0.1667, 0.8333, 0.0), (-0.3333, 0.8333, 0.0), (-0.5, 0.8333, 0.0), (-0.6667, 0.8333, 0.0), (-0.8333, 0.8333, 0.0), (0.8333, 0.8333, 0.1), (0.6667, 0.8333, 0.1), (0.5, 0.8333, 0.1), (0.3333, 0.8333, 0.1), (0.1667, 0.8333, 0.1), (-7.451e-08, 0.8333, 0.1), (-0.1667, 0.8333, 0.1), (-0.3333, 0.8333, 0.1), (-0.5, 0.8333, 0.1), (-0.6667, 0.8333, 0.1), (-0.8333, 0.8333, 0.1), (-0.8333, 1.0, 0.1), (-0.6667, 1.0, 0.1), (-0.5, 1.0, 0.1), (-0.3333, 1.0, 0.1), (-0.1667, 1.0, 0.1), (7.451e-08, 1.0, 0.1), (0.1667, 1.0, 0.1), (0.3333, 1.0, 0.1), (0.5, 1.0, 0.1), (0.6667, 1.0, 0.1), (0.8333, 1.0, 0.1), (0.8333, -1.0, 0.1), (0.6667, -1.0, 0.1), (0.5, -1.0, 0.1), (0.3333, -1.0, 0.1), (0.1667, -1.0, 0.1), (-7.451e-08, -1.0, 0.1), (-0.1667, -1.0, 0.1), (-0.3333, -1.0, 0.1), (-0.5, -1.0, 0.1), (-0.6667, -1.0, 0.1), (-0.8333, -1.0, 0.1), (-0.8333, -0.8333, 0.1), (-0.6667, -0.8333, 0.1), (-0.5, -0.8333, 0.1), (-0.3333, -0.8333, 0.1), (-0.1667, -0.8333, 0.1), (7.451e-08, -0.8333, 0.1), (0.1667, -0.8333, 0.1), (0.3333, -0.8333, 0.1), (0.5, -0.8333, 0.1), (0.6667, -0.8333, 0.1), (0.8333, -0.8333, 0.1), (-0.85, -0.8333, 0.05), (-0.9833, -0.8333, 0.05), (-0.9833, 0.8333, 0.05), (-0.85, 0.8333, 0.05), (0.9833, -0.8333, 0.05), (0.85, -0.8333, 0.05), (0.85, 0.8333, 0.05), (0.9833, 0.8333, 0.05), (0.8167, -0.8333, 0.05), (0.6833, -0.8333, 0.05), (0.6833, 0.8333, 0.05), (0.8167, 0.8333, 0.05), (0.65, -0.8333, 0.05), (0.5167, -0.8333, 0.05), (0.5167, 0.8333, 0.05), (0.65, 0.8333, 0.05), (0.4833, -0.8333, 0.05), (0.35, -0.8333, 0.05), (0.35, 0.8333, 0.05), (0.4833, 0.8333, 0.05), (0.3167, -0.8333, 0.05), (0.1833, -0.8333, 0.05), (0.1833, 0.8333, 0.05), (0.3167, 0.8333, 0.05), (0.15, -0.8333, 0.05), (0.01667, -0.8333, 0.05), (0.01667, 0.8333, 0.05), (0.15, 0.8333, 0.05), (-0.01667, -0.8333, 0.05), (-0.15, -0.8333, 0.05), (-0.15, 0.8333, 0.05), (-0.01667, 0.8333, 0.05), (-0.1833, -0.8333, 0.05), (-0.3167, -0.8333, 0.05), (-0.3167, 0.8333, 0.05), (-0.1833, 0.8333, 0.05), (-0.35, -0.8333, 0.05), (-0.4833, -0.8333, 0.05), (-0.4833, 0.8333, 0.05), (-0.35, 0.8333, 0.05), (-0.5167, -0.8333, 0.05), (-0.65, -0.8333, 0.05), (-0.65, 0.8333, 0.05), (-0.5167, 0.8333, 0.05), (-0.6833, -0.8333, 0.05), (-0.8167, -0.8333, 0.05), (-0.8167, 0.8333, 0.05), (-0.6833, 0.8333, 0.05)], [], [(46, 9, 10, 67), (45, 56, 8, 4), (68, 13, 14, 89), (24, 89, 14, 6), (16, 17, 19, 20, 21, 22, 23, 18), (2, 11, 57, 58, 59, 60, 61, 62, 63, 64, 65, 66, 67, 10, 3, 16, 18), (1, 13, 68, 69, 70, 71, 72, 73, 74, 75, 76, 77, 78, 12, 0, 21, 20), (5, 15, 79, 34), (34, 79, 80, 33), (33, 80, 81, 32), (32, 81, 82, 31), (31, 82, 83, 30), (30, 83, 84, 29), (29, 84, 85, 28), (28, 85, 86, 27), (27, 86, 87, 26), (26, 87, 88, 25), (25, 88, 89, 24), (12, 78, 79, 15), (78, 77, 80, 79), (77, 76, 81, 80), (76, 75, 82, 81), (75, 74, 83, 82), (74, 73, 84, 83), (73, 72, 85, 84), (72, 71, 86, 85), (71, 70, 87, 86), (70, 69, 88, 87), (69, 68, 89, 88), (7, 9, 46, 35), (35, 46, 47, 36), (36, 47, 48, 37), (37, 48, 49, 38), (38, 49, 50, 39), (39, 50, 51, 40), (40, 51, 52, 41), (41, 52, 53, 42), (42, 53, 54, 43), (43, 54, 55, 44), (44, 55, 56, 45), (8, 56, 57, 11), (56, 55, 58, 57), (55, 54, 59, 58), (54, 53, 60, 59), (53, 52, 61, 60), (52, 51, 62, 61), (51, 50, 63, 62), (50, 49, 64, 63), (49, 48, 65, 64), (48, 47, 66, 65), (47, 46, 67, 66), (90, 93, 92, 91), (5, 34, 90, 91), (4, 5, 91, 92), (45, 4, 92, 93), (34, 45, 93, 90), (94, 97, 96, 95), (24, 6, 94, 95), (35, 24, 95, 96), (7, 35, 96, 97), (6, 7, 97, 94), (98, 101, 100, 99), (25, 24, 98, 99), (36, 25, 99, 100), (35, 36, 100, 101), (24, 35, 101, 98), (102, 105, 104, 103), (26, 25, 102, 103), (37, 26, 103, 104), (36, 37, 104, 105), (25, 36, 105, 102), (106, 109, 108, 107), (27, 26, 106, 107), (38, 27, 107, 108), (37, 38, 108, 109), (26, 37, 109, 106), (110, 113, 112, 111), (28, 27, 110, 111), (39, 28, 111, 112), (38, 39, 112, 113), (27, 38, 113, 110), (114, 117, 116, 115), (29, 28, 114, 115), (40, 29, 115, 116), (39, 40, 116, 117), (28, 39, 117, 114), (118, 121, 120, 119), (30, 29, 118, 119), (41, 30, 119, 120), (40, 41, 120, 121), (29, 40, 121, 118), (122, 125, 124, 123), (31, 30, 122, 123), (42, 31, 123, 124), (41, 42, 124, 125), (30, 41, 125, 122), (126, 129, 128, 127), (32, 31, 126, 127), (43, 32, 127, 128), (42, 43, 128, 129), (31, 42, 129, 126), (130, 133, 132, 131), (33, 32, 130, 131), (44, 33, 131, 132), (43, 44, 132, 133), (32, 43, 133, 130), (134, 137, 136, 135), (34, 33, 134, 135), (45, 34, 135, 136), (44, 45, 136, 137), (33, 44, 137, 134)])
me_plane_006.polygons.foreach_set('material_index', [1, 1, 1, 1, 1, 1, 1, 1, 1, 1, 1, 1, 1, 1, 1, 1, 1, 1, 1, 1, 1, 1, 1, 1, 1, 1, 1, 1, 1, 1, 1, 1, 1, 1, 1, 1, 1, 1, 1, 1, 1, 1, 1, 1, 1, 1, 1, 1, 1, 1, 1, 0, 0, 0, 0, 0, 0, 0, 0, 0, 0, 0, 0, 0, 0, 0, 0, 0, 0, 0, 0, 0, 0, 0, 0, 0, 0, 0, 0, 0, 0, 0, 0, 0, 0, 0, 0, 0, 0, 0, 0, 0, 0, 0, 0, 0, 0, 0, 0, 0, 0, 0, 0, 0, 0, 0, 0, 0, 0, 0, 0])
_uv = me_plane_006.uv_layers.new(name='UVMap')
_uv.uv.foreach_set('vector', [0.4911, 0.02686, 0.5357, 0.02686, 0.5357, 0.07149, 0.4911, 0.07149, 0.04471, 7.336e-05, 0.04471, 0.02686, 7.318e-05, 0.02686, 7.318e-05, 7.337e-05, 0.4911, 0.9285, 0.5357, 0.9285, 0.5357, 0.9731, 0.4911, 0.9731, 0.4911, 0.9999, 0.4911, 0.9731, 0.5357, 0.9731, 0.5357, 0.9999, 0.5357, 0.2322, 0.5357, 0.2768, 0.5357, 0.7232, 0.5357, 0.7678, 7.35e-05, 0.7678, 7.35e-05, 0.7232, 7.325e-05, 0.2768, 7.325e-05, 0.2322, 7.318e-05, 0.09827, 7.318e-05, 0.07149, 0.04471, 0.07149, 0.08935, 0.07149, 0.134, 0.07149, 0.1786, 0.07149, 0.2233, 0.07149, 0.2679, 0.07149, 0.3125, 0.07149, 0.3572, 0.07149, 0.4018, 0.07149, 0.4464, 0.07149, 0.4911, 0.07149, 0.5357, 0.07149, 0.5357, 0.09827, 0.5357, 0.2322, 7.325e-05, 0.2322, 0.5357, 0.9017, 0.5357, 0.9285, 0.4911, 0.9285, 0.4464, 0.9285, 0.4018, 0.9285, 0.3572, 0.9285, 0.3125, 0.9285, 0.2679, 0.9285, 0.2233, 0.9285, 0.1786, 0.9285, 0.134, 0.9285, 0.08935, 0.9285, 0.04471, 0.9285, 7.36e-05, 0.9285, 7.36e-05, 0.9017, 7.35e-05, 0.7678, 0.5357, 0.7678, 7.363e-05, 0.9999, 7.36e-05, 0.9731, 0.04471, 0.9731, 0.04471, 0.9999, 0.04471, 0.9999, 0.04471, 0.9731, 0.08935, 0.9731, 0.08935, 0.9999, 0.08935, 0.9999, 0.08935, 0.9731, 0.134, 0.9731, 0.134, 0.9999, 0.134, 0.9999, 0.134, 0.9731, 0.1786, 0.9731, 0.1786, 0.9999, 0.1786, 0.9999, 0.1786, 0.9731, 0.2233, 0.9731, 0.2233, 0.9999, 0.2233, 0.9999, 0.2233, 0.9731, 0.2679, 0.9731, 0.2679, 0.9999, 0.2679, 0.9999, 0.2679, 0.9731, 0.3125, 0.9731, 0.3125, 0.9999, 0.3125, 0.9999, 0.3125, 0.9731, 0.3572, 0.9731, 0.3572, 0.9999, 0.3572, 0.9999, 0.3572, 0.9731, 0.4018, 0.9731, 0.4018, 0.9999, 0.4018, 0.9999, 0.4018, 0.9731, 0.4464, 0.9731, 0.4464, 0.9999, 0.4464, 0.9999, 0.4464, 0.9731, 0.4911, 0.9731, 0.4911, 0.9999, 7.36e-05, 0.9285, 0.04471, 0.9285, 0.04471, 0.9731, 7.36e-05, 0.9731, 0.04471, 0.9285, 0.08935, 0.9285, 0.08935, 0.9731, 0.04471, 0.9731, 0.08935, 0.9285, 0.134, 0.9285, 0.134, 0.9731, 0.08935, 0.9731, 0.134, 0.9285, 0.1786, 0.9285, 0.1786, 0.9731, 0.134, 0.9731, 0.1786, 0.9285, 0.2233, 0.9285, 0.2233, 0.9731, 0.1786, 0.9731, 0.2233, 0.9285, 0.2679, 0.9285, 0.2679, 0.9731, 0.2233, 0.9731, 0.2679, 0.9285, 0.3125, 0.9285, 0.3125, 0.9731, 0.2679, 0.9731, 0.3125, 0.9285, 0.3572, 0.9285, 0.3572, 0.9731, 0.3125, 0.9731, 0.3572, 0.9285, 0.4018, 0.9285, 0.4018, 0.9731, 0.3572, 0.9731, 0.4018, 0.9285, 0.4464, 0.9285, 0.4464, 0.9731, 0.4018, 0.9731, 0.4464, 0.9285, 0.4911, 0.9285, 0.4911, 0.9731, 0.4464, 0.9731, 0.5357, 7.318e-05, 0.5357, 0.02686, 0.4911, 0.02686, 0.4911, 7.32e-05, 0.4911, 7.32e-05, 0.4911, 0.02686, 0.4464, 0.02686, 0.4464, 7.321e-05, 0.4464, 7.321e-05, 0.4464, 0.02686, 0.4018, 0.02686, 0.4018, 7.323e-05, 0.4018, 7.323e-05, 0.4018, 0.02686, 0.3572, 0.02686, 0.3572, 7.325e-05, 0.3572, 7.325e-05, 0.3572, 0.02686, 0.3125, 0.02686, 0.3125, 7.326e-05, 0.3125, 7.326e-05, 0.3125, 0.02686, 0.2679, 0.02686, 0.2679, 7.328e-05, 0.2679, 7.328e-05, 0.2679, 0.02686, 0.2233, 0.02686, 0.2233, 7.329e-05, 0.2233, 7.329e-05, 0.2233, 0.02686, 0.1786, 0.02686, 0.1786, 7.331e-05, 0.1786, 7.331e-05, 0.1786, 0.02686, 0.134, 0.02686, 0.134, 7.333e-05, 0.134, 7.333e-05, 0.134, 0.02686, 0.08935, 0.02686, 0.08935, 7.334e-05, 0.08935, 7.334e-05, 0.08935, 0.02686, 0.04471, 0.02686, 0.04471, 7.336e-05, 7.318e-05, 0.02686, 0.04471, 0.02686, 0.04471, 0.07149, 7.318e-05, 0.07149, 0.04471, 0.02686, 0.08935, 0.02686, 0.08935, 0.07149, 0.04471, 0.07149, 0.08935, 0.02686, 0.134, 0.02686, 0.134, 0.07149, 0.08935, 0.07149, 0.134, 0.02686, 0.1786, 0.02686, 0.1786, 0.07149, 0.134, 0.07149, 0.1786, 0.02686, 0.2233, 0.02686, 0.2233, 0.07149, 0.1786, 0.07149, 0.2233, 0.02686, 0.2679, 0.02686, 0.2679, 0.07149, 0.2233, 0.07149, 0.2679, 0.02686, 0.3125, 0.02686, 0.3125, 0.07149, 0.2679, 0.07149, 0.3125, 0.02686, 0.3572, 0.02686, 0.3572, 0.07149, 0.3125, 0.07149, 0.3572, 0.02686, 0.4018, 0.02686, 0.4018, 0.07149, 0.3572, 0.07149, 0.4018, 0.02686, 0.4464, 0.02686, 0.4464, 0.07149, 0.4018, 0.07149, 0.4464, 0.02686, 0.4911, 0.02686, 0.4911, 0.07149, 0.4464, 0.07149, 0.9167, 0.0, 0.9167, 1.0, 1.0, 1.0, 1.0, 0.0, 1.0, 0.0, 0.9167, 0.0, 0.9167, 0.0, 1.0, 0.0, 1.0, 1.0, 1.0, 0.0, 1.0, 0.0, 1.0, 1.0, 0.9167, 1.0, 1.0, 1.0, 1.0, 1.0, 0.9167, 1.0, 0.9167, 0.0, 0.9167, 1.0, 0.9167, 1.0, 0.9167, 0.0, 0.0, 0.0, 0.0, 1.0, 0.08333, 1.0, 0.08333, 0.0, 0.08333, 0.0, 0.0, 0.0, 0.0, 0.0, 0.08333, 0.0, 0.08333, 1.0, 0.08333, 0.0, 0.08333, 0.0, 0.08333, 1.0, 0.0, 1.0, 0.08333, 1.0, 0.08333, 1.0, 0.0, 1.0, 0.0, 0.0, 0.0, 1.0, 0.0, 1.0, 0.0, 0.0, 0.08333, 0.0, 0.08333, 1.0, 0.1667, 1.0, 0.1667, 0.0, 0.1667, 0.0, 0.08333, 0.0, 0.08333, 0.0, 0.1667, 0.0, 0.1667, 1.0, 0.1667, 0.0, 0.1667, 0.0, 0.1667, 1.0, 0.08333, 1.0, 0.1667, 1.0, 0.1667, 1.0, 0.08333, 1.0, 0.08333, 0.0, 0.08333, 1.0, 0.08333, 1.0, 0.08333, 0.0, 0.1667, 0.0, 0.1667, 1.0, 0.25, 1.0, 0.25, 0.0, 0.25, 0.0, 0.1667, 0.0, 0.1667, 0.0, 0.25, 0.0, 0.25, 1.0, 0.25, 0.0, 0.25, 0.0, 0.25, 1.0, 0.1667, 1.0, 0.25, 1.0, 0.25, 1.0, 0.1667, 1.0, 0.1667, 0.0, 0.1667, 1.0, 0.1667, 1.0, 0.1667, 0.0, 0.25, 0.0, 0.25, 1.0, 0.3333, 1.0, 0.3333, 0.0, 0.3333, 0.0, 0.25, 0.0, 0.25, 0.0, 0.3333, 0.0, 0.3333, 1.0, 0.3333, 0.0, 0.3333, 0.0, 0.3333, 1.0, 0.25, 1.0, 0.3333, 1.0, 0.3333, 1.0, 0.25, 1.0, 0.25, 0.0, 0.25, 1.0, 0.25, 1.0, 0.25, 0.0, 0.3333, 0.0, 0.3333, 1.0, 0.4167, 1.0, 0.4167, 0.0, 0.4167, 0.0, 0.3333, 0.0, 0.3333, 0.0, 0.4167, 0.0, 0.4167, 1.0, 0.4167, 0.0, 0.4167, 0.0, 0.4167, 1.0, 0.3333, 1.0, 0.4167, 1.0, 0.4167, 1.0, 0.3333, 1.0, 0.3333, 0.0, 0.3333, 1.0, 0.3333, 1.0, 0.3333, 0.0, 0.4167, 0.0, 0.4167, 1.0, 0.5, 1.0, 0.5, 0.0, 0.5, 0.0, 0.4167, 0.0, 0.4167, 0.0, 0.5, 0.0, 0.5, 1.0, 0.5, 0.0, 0.5, 0.0, 0.5, 1.0, 0.4167, 1.0, 0.5, 1.0, 0.5, 1.0, 0.4167, 1.0, 0.4167, 0.0, 0.4167, 1.0, 0.4167, 1.0, 0.4167, 0.0, 0.5, 0.0, 0.5, 1.0, 0.5833, 1.0, 0.5833, 0.0, 0.5833, 0.0, 0.5, 0.0, 0.5, 0.0, 0.5833, 0.0, 0.5833, 1.0, 0.5833, 0.0, 0.5833, 0.0, 0.5833, 1.0, 0.5, 1.0, 0.5833, 1.0, 0.5833, 1.0, 0.5, 1.0, 0.5, 0.0, 0.5, 1.0, 0.5, 1.0, 0.5, 0.0, 0.5833, 0.0, 0.5833, 1.0, 0.6667, 1.0, 0.6667, 0.0, 0.6667, 0.0, 0.5833, 0.0, 0.5833, 0.0, 0.6667, 0.0, 0.6667, 1.0, 0.6667, 0.0, 0.6667, 0.0, 0.6667, 1.0, 0.5833, 1.0, 0.6667, 1.0, 0.6667, 1.0, 0.5833, 1.0, 0.5833, 0.0, 0.5833, 1.0, 0.5833, 1.0, 0.5833, 0.0, 0.6667, 0.0, 0.6667, 1.0, 0.75, 1.0, 0.75, 0.0, 0.75, 0.0, 0.6667, 0.0, 0.6667, 0.0, 0.75, 0.0, 0.75, 1.0, 0.75, 0.0, 0.75, 0.0, 0.75, 1.0, 0.6667, 1.0, 0.75, 1.0, 0.75, 1.0, 0.6667, 1.0, 0.6667, 0.0, 0.6667, 1.0, 0.6667, 1.0, 0.6667, 0.0, 0.75, 0.0, 0.75, 1.0, 0.8333, 1.0, 0.8333, 0.0, 0.8333, 0.0, 0.75, 0.0, 0.75, 0.0, 0.8333, 0.0, 0.8333, 1.0, 0.8333, 0.0, 0.8333, 0.0, 0.8333, 1.0, 0.75, 1.0, 0.8333, 1.0, 0.8333, 1.0, 0.75, 1.0, 0.75, 0.0, 0.75, 1.0, 0.75, 1.0, 0.75, 0.0, 0.8333, 0.0, 0.8333, 1.0, 0.9167, 1.0, 0.9167, 0.0, 0.9167, 0.0, 0.8333, 0.0, 0.8333, 0.0, 0.9167, 0.0, 0.9167, 1.0, 0.9167, 0.0, 0.9167, 0.0, 0.9167, 1.0, 0.8333, 1.0, 0.9167, 1.0, 0.9167, 1.0, 0.8333, 1.0, 0.8333, 0.0, 0.8333, 1.0, 0.8333, 1.0, 0.8333, 0.0])
me_plane_006.materials.append(mat_belt)
me_plane_006.materials.append(mat_frame)
me_plane_006.use_remesh_preserve_volume = False
me_plane_006.use_remesh_preserve_attributes = False
me_plane_006.use_mirror_vertex_groups = False
me_plane_006.update()
me_plane_005 = bpy.data.meshes.new('Plane.005')
me_plane_005.from_pydata([(-1.0, -1.0, 0.0), (1.0, -1.0, 0.0), (-1.0, 1.0, 0.0), (1.0, 1.0, 0.0), (-1.0, 0.8333, 0.0), (-1.0, -0.8333, 0.0), (1.0, -0.8333, 0.0), (1.0, 0.8333, 0.0), (-1.0, 0.8333, 0.1), (1.0, 0.8333, 0.1), (1.0, 1.0, 0.1), (-1.0, 1.0, 0.1), (-1.0, -1.0, 0.1), (1.0, -1.0, 0.1), (1.0, -0.8333, 0.1), (-1.0, -0.8333, 0.1), (1.0, 1.0, -0.5), (1.0, 0.8333, -0.5), (-1.0, 1.0, -0.5), (1.0, -0.8333, -0.5), (1.0, -1.0, -0.5), (-1.0, -1.0, -0.5), (-1.0, -0.8333, -0.5), (-1.0, 0.8333, -0.5), (0.8333, -0.8333, 0.0), (0.6667, -0.8333, 0.0), (0.5, -0.8333, 0.0), (0.3333, -0.8333, 0.0), (0.1667, -0.8333, 0.0), (-7.451e-08, -0.8333, 0.0), (-0.1667, -0.8333, 0.0), (-0.3333, -0.8333, 0.0), (-0.5, -0.8333, 0.0), (-0.6667, -0.8333, 0.0), (-0.8333, -0.8333, 0.0), (0.8333, 0.8333, 0.0), (0.6667, 0.8333, 0.0), (0.5, 0.8333, 0.0), (0.3333, 0.8333, 0.0), (0.1667, 0.8333, 0.0), (-7.451e-08, 0.8333, 0.0), (-0.1667, 0.8333, 0.0), (-0.3333, 0.8333, 0.0), (-0.5, 0.8333, 0.0), (-0.6667, 0.8333, 0.0), (-0.8333, 0.8333, 0.0), (0.8333, 0.8333, 0.1), (0.6667, 0.8333, 0.1), (0.5, 0.8333, 0.1), (0.3333, 0.8333, 0.1), (0.1667, 0.8333, 0.1), (-7.451e-08, 0.8333, 0.1), (-0.1667, 0.8333, 0.1), (-0.3333, 0.8333, 0.1), (-0.5, 0.8333, 0.1), (-0.6667, 0.8333, 0.1), (-0.8333, 0.8333, 0.1), (-0.8333, 1.0, 0.1), (-0.6667, 1.0, 0.1), (-0.5, 1.0, 0.1), (-0.3333, 1.0, 0.1), (-0.1667, 1.0, 0.1), (7.451e-08, 1.0, 0.1), (0.1667, 1.0, 0.1), (0.3333, 1.0, 0.1), (0.5, 1.0, 0.1), (0.6667, 1.0, 0.1), (0.8333, 1.0, 0.1), (0.8333, -1.0, 0.1), (0.6667, -1.0, 0.1), (0.5, -1.0, 0.1), (0.3333, -1.0, 0.1), (0.1667, -1.0, 0.1), (-7.451e-08, -1.0, 0.1), (-0.1667, -1.0, 0.1), (-0.3333, -1.0, 0.1), (-0.5, -1.0, 0.1), (-0.6667, -1.0, 0.1), (-0.8333, -1.0, 0.1), (-0.8333, -0.8333, 0.1), (-0.6667, -0.8333, 0.1), (-0.5, -0.8333, 0.1), (-0.3333, -0.8333, 0.1), (-0.1667, -0.8333, 0.1), (7.451e-08, -0.8333, 0.1), (0.1667, -0.8333, 0.1), (0.3333, -0.8333, 0.1), (0.5, -0.8333, 0.1), (0.6667, -0.8333, 0.1), (0.8333, -0.8333, 0.1), (-0.85, -0.8333, 0.05), (-0.9833, -0.8333, 0.05), (-0.9833, 0.8333, 0.05), (-0.85, 0.8333, 0.05), (0.9833, -0.8333, 0.05), (0.85, -0.8333, 0.05), (0.85, 0.8333, 0.05), (0.9833, 0.8333, 0.05), (0.8167, -0.8333, 0.05), (0.6833, -0.8333, 0.05), (0.6833, 0.8333, 0.05), (0.8167, 0.8333, 0.05), (0.65, -0.8333, 0.05), (0.5167, -0.8333, 0.05), (0.5167, 0.8333, 0.05), (0.65, 0.8333, 0.05), (0.4833, -0.8333, 0.05), (0.35, -0.8333, 0.05), (0.35, 0.8333, 0.05), (0.4833, 0.8333, 0.05), (0.3167, -0.8333, 0.05), (0.1833, -0.8333, 0.05), (0.1833, 0.8333, 0.05), (0.3167, 0.8333, 0.05), (0.15, -0.8333, 0.05), (0.01667, -0.8333, 0.05), (0.01667, 0.8333, 0.05), (0.15, 0.8333, 0.05), (-0.01667, -0.8333, 0.05), (-0.15, -0.8333, 0.05), (-0.15, 0.8333, 0.05), (-0.01667, 0.8333, 0.05), (-0.1833, -0.8333, 0.05), (-0.3167, -0.8333, 0.05), (-0.3167, 0.8333, 0.05), (-0.1833, 0.8333, 0.05), (-0.35, -0.8333, 0.05), (-0.4833, -0.8333, 0.05), (-0.4833, 0.8333, 0.05), (-0.35, 0.8333, 0.05), (-0.5167, -0.8333, 0.05), (-0.65, -0.8333, 0.05), (-0.65, 0.8333, 0.05), (-0.5167, 0.8333, 0.05), (-0.6833, -0.8333, 0.05), (-0.8167, -0.8333, 0.05), (-0.8167, 0.8333, 0.05), (-0.6833, 0.8333, 0.05)], [], [(46, 9, 10, 67), (45, 56, 8, 4), (68, 13, 14, 89), (24, 89, 14, 6), (16, 17, 19, 20, 21, 22, 23, 18), (2, 11, 57, 58, 59, 60, 61, 62, 63, 64, 65, 66, 67, 10, 3, 16, 18), (1, 13, 68, 69, 70, 71, 72, 73, 74, 75, 76, 77, 78, 12, 0, 21, 20), (5, 15, 79, 34), (34, 79, 80, 33), (33, 80, 81, 32), (32, 81, 82, 31), (31, 82, 83, 30), (30, 83, 84, 29), (29, 84, 85, 28), (28, 85, 86, 27), (27, 86, 87, 26), (26, 87, 88, 25), (25, 88, 89, 24), (12, 78, 79, 15), (78, 77, 80, 79), (77, 76, 81, 80), (76, 75, 82, 81), (75, 74, 83, 82), (74, 73, 84, 83), (73, 72, 85, 84), (72, 71, 86, 85), (71, 70, 87, 86), (70, 69, 88, 87), (69, 68, 89, 88), (7, 9, 46, 35), (35, 46, 47, 36), (36, 47, 48, 37), (37, 48, 49, 38), (38, 49, 50, 39), (39, 50, 51, 40), (40, 51, 52, 41), (41, 52, 53, 42), (42, 53, 54, 43), (43, 54, 55, 44), (44, 55, 56, 45), (8, 56, 57, 11), (56, 55, 58, 57), (55, 54, 59, 58), (54, 53, 60, 59), (53, 52, 61, 60), (52, 51, 62, 61), (51, 50, 63, 62), (50, 49, 64, 63), (49, 48, 65, 64), (48, 47, 66, 65), (47, 46, 67, 66), (90, 93, 92, 91), (5, 34, 90, 91), (4, 5, 91, 92), (45, 4, 92, 93), (34, 45, 93, 90), (94, 97, 96, 95), (24, 6, 94, 95), (35, 24, 95, 96), (7, 35, 96, 97), (6, 7, 97, 94), (98, 101, 100, 99), (25, 24, 98, 99), (36, 25, 99, 100), (35, 36, 100, 101), (24, 35, 101, 98), (102, 105, 104, 103), (26, 25, 102, 103), (37, 26, 103, 104), (36, 37, 104, 105), (25, 36, 105, 102), (106, 109, 108, 107), (27, 26, 106, 107), (38, 27, 107, 108), (37, 38, 108, 109), (26, 37, 109, 106), (110, 113, 112, 111), (28, 27, 110, 111), (39, 28, 111, 112), (38, 39, 112, 113), (27, 38, 113, 110), (114, 117, 116, 115), (29, 28, 114, 115), (40, 29, 115, 116), (39, 40, 116, 117), (28, 39, 117, 114), (118, 121, 120, 119), (30, 29, 118, 119), (41, 30, 119, 120), (40, 41, 120, 121), (29, 40, 121, 118), (122, 125, 124, 123), (31, 30, 122, 123), (42, 31, 123, 124), (41, 42, 124, 125), (30, 41, 125, 122), (126, 129, 128, 127), (32, 31, 126, 127), (43, 32, 127, 128), (42, 43, 128, 129), (31, 42, 129, 126), (130, 133, 132, 131), (33, 32, 130, 131), (44, 33, 131, 132), (43, 44, 132, 133), (32, 43, 133, 130), (134, 137, 136, 135), (34, 33, 134, 135), (45, 34, 135, 136), (44, 45, 136, 137), (33, 44, 137, 134)])
me_plane_005.polygons.foreach_set('material_index', [1, 1, 1, 1, 1, 1, 1, 1, 1, 1, 1, 1, 1, 1, 1, 1, 1, 1, 1, 1, 1, 1, 1, 1, 1, 1, 1, 1, 1, 1, 1, 1, 1, 1, 1, 1, 1, 1, 1, 1, 1, 1, 1, 1, 1, 1, 1, 1, 1, 1, 1, 0, 0, 0, 0, 0, 0, 0, 0, 0, 0, 0, 0, 0, 0, 0, 0, 0, 0, 0, 0, 0, 0, 0, 0, 0, 0, 0, 0, 0, 0, 0, 0, 0, 0, 0, 0, 0, 0, 0, 0, 0, 0, 0, 0, 0, 0, 0, 0, 0, 0, 0, 0, 0, 0, 0, 0, 0, 0, 0, 0])
_uv = me_plane_005.uv_layers.new(name='UVMap')
_uv.uv.foreach_set('vector', [0.4911, 0.02686, 0.5357, 0.02686, 0.5357, 0.07149, 0.4911, 0.07149, 0.04471, 7.336e-05, 0.04471, 0.02686, 7.318e-05, 0.02686, 7.318e-05, 7.337e-05, 0.4911, 0.9285, 0.5357, 0.9285, 0.5357, 0.9731, 0.4911, 0.9731, 0.4911, 0.9999, 0.4911, 0.9731, 0.5357, 0.9731, 0.5357, 0.9999, 0.5357, 0.2322, 0.5357, 0.2768, 0.5357, 0.7232, 0.5357, 0.7678, 7.35e-05, 0.7678, 7.35e-05, 0.7232, 7.325e-05, 0.2768, 7.325e-05, 0.2322, 7.318e-05, 0.09827, 7.318e-05, 0.07149, 0.04471, 0.07149, 0.08935, 0.07149, 0.134, 0.07149, 0.1786, 0.07149, 0.2233, 0.07149, 0.2679, 0.07149, 0.3125, 0.07149, 0.3572, 0.07149, 0.4018, 0.07149, 0.4464, 0.07149, 0.4911, 0.07149, 0.5357, 0.07149, 0.5357, 0.09827, 0.5357, 0.2322, 7.325e-05, 0.2322, 0.5357, 0.9017, 0.5357, 0.9285, 0.4911, 0.9285, 0.4464, 0.9285, 0.4018, 0.9285, 0.3572, 0.9285, 0.3125, 0.9285, 0.2679, 0.9285, 0.2233, 0.9285, 0.1786, 0.9285, 0.134, 0.9285, 0.08935, 0.9285, 0.04471, 0.9285, 7.36e-05, 0.9285, 7.36e-05, 0.9017, 7.35e-05, 0.7678, 0.5357, 0.7678, 7.363e-05, 0.9999, 7.36e-05, 0.9731, 0.04471, 0.9731, 0.04471, 0.9999, 0.04471, 0.9999, 0.04471, 0.9731, 0.08935, 0.9731, 0.08935, 0.9999, 0.08935, 0.9999, 0.08935, 0.9731, 0.134, 0.9731, 0.134, 0.9999, 0.134, 0.9999, 0.134, 0.9731, 0.1786, 0.9731, 0.1786, 0.9999, 0.1786, 0.9999, 0.1786, 0.9731, 0.2233, 0.9731, 0.2233, 0.9999, 0.2233, 0.9999, 0.2233, 0.9731, 0.2679, 0.9731, 0.2679, 0.9999, 0.2679, 0.9999, 0.2679, 0.9731, 0.3125, 0.9731, 0.3125, 0.9999, 0.3125, 0.9999, 0.3125, 0.9731, 0.3572, 0.9731, 0.3572, 0.9999, 0.3572, 0.9999, 0.3572, 0.9731, 0.4018, 0.9731, 0.4018, 0.9999, 0.4018, 0.9999, 0.4018, 0.9731, 0.4464, 0.9731, 0.4464, 0.9999, 0.4464, 0.9999, 0.4464, 0.9731, 0.4911, 0.9731, 0.4911, 0.9999, 7.36e-05, 0.9285, 0.04471, 0.9285, 0.04471, 0.9731, 7.36e-05, 0.9731, 0.04471, 0.9285, 0.08935, 0.9285, 0.08935, 0.9731, 0.04471, 0.9731, 0.08935, 0.9285, 0.134, 0.9285, 0.134, 0.9731, 0.08935, 0.9731, 0.134, 0.9285, 0.1786, 0.9285, 0.1786, 0.9731, 0.134, 0.9731, 0.1786, 0.9285, 0.2233, 0.9285, 0.2233, 0.9731, 0.1786, 0.9731, 0.2233, 0.9285, 0.2679, 0.9285, 0.2679, 0.9731, 0.2233, 0.9731, 0.2679, 0.9285, 0.3125, 0.9285, 0.3125, 0.9731, 0.2679, 0.9731, 0.3125, 0.9285, 0.3572, 0.9285, 0.3572, 0.9731, 0.3125, 0.9731, 0.3572, 0.9285, 0.4018, 0.9285, 0.4018, 0.9731, 0.3572, 0.9731, 0.4018, 0.9285, 0.4464, 0.9285, 0.4464, 0.9731, 0.4018, 0.9731, 0.4464, 0.9285, 0.4911, 0.9285, 0.4911, 0.9731, 0.4464, 0.9731, 0.5357, 7.318e-05, 0.5357, 0.02686, 0.4911, 0.02686, 0.4911, 7.32e-05, 0.4911, 7.32e-05, 0.4911, 0.02686, 0.4464, 0.02686, 0.4464, 7.321e-05, 0.4464, 7.321e-05, 0.4464, 0.02686, 0.4018, 0.02686, 0.4018, 7.323e-05, 0.4018, 7.323e-05, 0.4018, 0.02686, 0.3572, 0.02686, 0.3572, 7.325e-05, 0.3572, 7.325e-05, 0.3572, 0.02686, 0.3125, 0.02686, 0.3125, 7.326e-05, 0.3125, 7.326e-05, 0.3125, 0.02686, 0.2679, 0.02686, 0.2679, 7.328e-05, 0.2679, 7.328e-05, 0.2679, 0.02686, 0.2233, 0.02686, 0.2233, 7.329e-05, 0.2233, 7.329e-05, 0.2233, 0.02686, 0.1786, 0.02686, 0.1786, 7.331e-05, 0.1786, 7.331e-05, 0.1786, 0.02686, 0.134, 0.02686, 0.134, 7.333e-05, 0.134, 7.333e-05, 0.134, 0.02686, 0.08935, 0.02686, 0.08935, 7.334e-05, 0.08935, 7.334e-05, 0.08935, 0.02686, 0.04471, 0.02686, 0.04471, 7.336e-05, 7.318e-05, 0.02686, 0.04471, 0.02686, 0.04471, 0.07149, 7.318e-05, 0.07149, 0.04471, 0.02686, 0.08935, 0.02686, 0.08935, 0.07149, 0.04471, 0.07149, 0.08935, 0.02686, 0.134, 0.02686, 0.134, 0.07149, 0.08935, 0.07149, 0.134, 0.02686, 0.1786, 0.02686, 0.1786, 0.07149, 0.134, 0.07149, 0.1786, 0.02686, 0.2233, 0.02686, 0.2233, 0.07149, 0.1786, 0.07149, 0.2233, 0.02686, 0.2679, 0.02686, 0.2679, 0.07149, 0.2233, 0.07149, 0.2679, 0.02686, 0.3125, 0.02686, 0.3125, 0.07149, 0.2679, 0.07149, 0.3125, 0.02686, 0.3572, 0.02686, 0.3572, 0.07149, 0.3125, 0.07149, 0.3572, 0.02686, 0.4018, 0.02686, 0.4018, 0.07149, 0.3572, 0.07149, 0.4018, 0.02686, 0.4464, 0.02686, 0.4464, 0.07149, 0.4018, 0.07149, 0.4464, 0.02686, 0.4911, 0.02686, 0.4911, 0.07149, 0.4464, 0.07149, 0.9167, 0.0, 0.9167, 1.0, 1.0, 1.0, 1.0, 0.0, 1.0, 0.0, 0.9167, 0.0, 0.9167, 0.0, 1.0, 0.0, 1.0, 1.0, 1.0, 0.0, 1.0, 0.0, 1.0, 1.0, 0.9167, 1.0, 1.0, 1.0, 1.0, 1.0, 0.9167, 1.0, 0.9167, 0.0, 0.9167, 1.0, 0.9167, 1.0, 0.9167, 0.0, 0.0, 0.0, 0.0, 1.0, 0.08333, 1.0, 0.08333, 0.0, 0.08333, 0.0, 0.0, 0.0, 0.0, 0.0, 0.08333, 0.0, 0.08333, 1.0, 0.08333, 0.0, 0.08333, 0.0, 0.08333, 1.0, 0.0, 1.0, 0.08333, 1.0, 0.08333, 1.0, 0.0, 1.0, 0.0, 0.0, 0.0, 1.0, 0.0, 1.0, 0.0, 0.0, 0.08333, 0.0, 0.08333, 1.0, 0.1667, 1.0, 0.1667, 0.0, 0.1667, 0.0, 0.08333, 0.0, 0.08333, 0.0, 0.1667, 0.0, 0.1667, 1.0, 0.1667, 0.0, 0.1667, 0.0, 0.1667, 1.0, 0.08333, 1.0, 0.1667, 1.0, 0.1667, 1.0, 0.08333, 1.0, 0.08333, 0.0, 0.08333, 1.0, 0.08333, 1.0, 0.08333, 0.0, 0.1667, 0.0, 0.1667, 1.0, 0.25, 1.0, 0.25, 0.0, 0.25, 0.0, 0.1667, 0.0, 0.1667, 0.0, 0.25, 0.0, 0.25, 1.0, 0.25, 0.0, 0.25, 0.0, 0.25, 1.0, 0.1667, 1.0, 0.25, 1.0, 0.25, 1.0, 0.1667, 1.0, 0.1667, 0.0, 0.1667, 1.0, 0.1667, 1.0, 0.1667, 0.0, 0.25, 0.0, 0.25, 1.0, 0.3333, 1.0, 0.3333, 0.0, 0.3333, 0.0, 0.25, 0.0, 0.25, 0.0, 0.3333, 0.0, 0.3333, 1.0, 0.3333, 0.0, 0.3333, 0.0, 0.3333, 1.0, 0.25, 1.0, 0.3333, 1.0, 0.3333, 1.0, 0.25, 1.0, 0.25, 0.0, 0.25, 1.0, 0.25, 1.0, 0.25, 0.0, 0.3333, 0.0, 0.3333, 1.0, 0.4167, 1.0, 0.4167, 0.0, 0.4167, 0.0, 0.3333, 0.0, 0.3333, 0.0, 0.4167, 0.0, 0.4167, 1.0, 0.4167, 0.0, 0.4167, 0.0, 0.4167, 1.0, 0.3333, 1.0, 0.4167, 1.0, 0.4167, 1.0, 0.3333, 1.0, 0.3333, 0.0, 0.3333, 1.0, 0.3333, 1.0, 0.3333, 0.0, 0.4167, 0.0, 0.4167, 1.0, 0.5, 1.0, 0.5, 0.0, 0.5, 0.0, 0.4167, 0.0, 0.4167, 0.0, 0.5, 0.0, 0.5, 1.0, 0.5, 0.0, 0.5, 0.0, 0.5, 1.0, 0.4167, 1.0, 0.5, 1.0, 0.5, 1.0, 0.4167, 1.0, 0.4167, 0.0, 0.4167, 1.0, 0.4167, 1.0, 0.4167, 0.0, 0.5, 0.0, 0.5, 1.0, 0.5833, 1.0, 0.5833, 0.0, 0.5833, 0.0, 0.5, 0.0, 0.5, 0.0, 0.5833, 0.0, 0.5833, 1.0, 0.5833, 0.0, 0.5833, 0.0, 0.5833, 1.0, 0.5, 1.0, 0.5833, 1.0, 0.5833, 1.0, 0.5, 1.0, 0.5, 0.0, 0.5, 1.0, 0.5, 1.0, 0.5, 0.0, 0.5833, 0.0, 0.5833, 1.0, 0.6667, 1.0, 0.6667, 0.0, 0.6667, 0.0, 0.5833, 0.0, 0.5833, 0.0, 0.6667, 0.0, 0.6667, 1.0, 0.6667, 0.0, 0.6667, 0.0, 0.6667, 1.0, 0.5833, 1.0, 0.6667, 1.0, 0.6667, 1.0, 0.5833, 1.0, 0.5833, 0.0, 0.5833, 1.0, 0.5833, 1.0, 0.5833, 0.0, 0.6667, 0.0, 0.6667, 1.0, 0.75, 1.0, 0.75, 0.0, 0.75, 0.0, 0.6667, 0.0, 0.6667, 0.0, 0.75, 0.0, 0.75, 1.0, 0.75, 0.0, 0.75, 0.0, 0.75, 1.0, 0.6667, 1.0, 0.75, 1.0, 0.75, 1.0, 0.6667, 1.0, 0.6667, 0.0, 0.6667, 1.0, 0.6667, 1.0, 0.6667, 0.0, 0.75, 0.0, 0.75, 1.0, 0.8333, 1.0, 0.8333, 0.0, 0.8333, 0.0, 0.75, 0.0, 0.75, 0.0, 0.8333, 0.0, 0.8333, 1.0, 0.8333, 0.0, 0.8333, 0.0, 0.8333, 1.0, 0.75, 1.0, 0.8333, 1.0, 0.8333, 1.0, 0.75, 1.0, 0.75, 0.0, 0.75, 1.0, 0.75, 1.0, 0.75, 0.0, 0.8333, 0.0, 0.8333, 1.0, 0.9167, 1.0, 0.9167, 0.0, 0.9167, 0.0, 0.8333, 0.0, 0.8333, 0.0, 0.9167, 0.0, 0.9167, 1.0, 0.9167, 0.0, 0.9167, 0.0, 0.9167, 1.0, 0.8333, 1.0, 0.9167, 1.0, 0.9167, 1.0, 0.8333, 1.0, 0.8333, 0.0, 0.8333, 1.0, 0.8333, 1.0, 0.8333, 0.0])
me_plane_005.materials.append(mat_belt)
me_plane_005.materials.append(mat_frame)
me_plane_005.use_remesh_preserve_volume = False
me_plane_005.use_remesh_preserve_attributes = False
me_plane_005.use_mirror_vertex_groups = False
me_plane_005.update()

# ---- objects
ob_conveyorend = bpy.data.objects.new('ConveyorEnd', me_plane_004)
ob_conveyorstart = bpy.data.objects.new('ConveyorStart', me_plane_002)
ob_conveyormiddle = bpy.data.objects.new('ConveyorMiddle', me_plane)
ob_conveyormiddle_003 = bpy.data.objects.new('ConveyorMiddle.003', me_plane_007)
ob_conveyormiddle_002 = bpy.data.objects.new('ConveyorMiddle.002', me_plane_006)
ob_conveyormiddle_001 = bpy.data.objects.new('ConveyorMiddle.001', me_plane_005)

# ---- transforms, parenting, visibility, modifiers, constraints
ob_conveyorend.location = (2.0, 0.0, 0.0)
ob_conveyorend.lineart.crease_threshold = 0.0
ob_conveyorstart.location = (-2.0, 0.0, 0.0)
ob_conveyorstart.lineart.crease_threshold = 0.0
ob_conveyormiddle.location = (0.0, 0.0, 0.0)
ob_conveyormiddle.visible_shadow = False
ob_conveyormiddle.lineart.crease_threshold = 0.0
ob_conveyormiddle_003.location = (-2.0, 0.0, 0.0)
ob_conveyormiddle_003.hide_viewport = True
ob_conveyormiddle_003.hide_render = True
ob_conveyormiddle_003.lineart.crease_threshold = 0.0
ob_conveyormiddle_002.location = (2.0, 0.0, 0.0)
ob_conveyormiddle_002.hide_viewport = True
ob_conveyormiddle_002.hide_render = True
ob_conveyormiddle_002.lineart.crease_threshold = 0.0
ob_conveyormiddle_001.location = (0.0, 0.0, 0.0)
ob_conveyormiddle_001.hide_viewport = True
ob_conveyormiddle_001.hide_render = True
ob_conveyormiddle_001.lineart.crease_threshold = 0.0

# ---- collection membership
col_collection_1.objects.link(ob_conveyorend)
col_collection_1.objects.link(ob_conveyorstart)
col_collection_1.objects.link(ob_conveyormiddle)
col_collection_2.objects.link(ob_conveyormiddle_003)
col_collection_2.objects.link(ob_conveyormiddle_002)
col_collection_2.objects.link(ob_conveyormiddle_001)

# ---- scene / render settings (as saved in the file)
scene.frame_start = 1; scene.frame_end = 250; scene.frame_set(1)
scene.render.engine = 'CYCLES'
scene.render.resolution_percentage = 25
scene.render.dither_intensity = 0.0
scene.render.use_bake_selected_to_active = True
scene.render.bake_margin = 2
scene.cycles.use_denoising = False
scene.cycles.samples = 200
scene.cycles.sampling_pattern = 'TABULATED_SOBOL'
scene.cycles.light_sampling_threshold = 0.0
scene.cycles.use_adaptive_sampling = False
scene.cycles.use_light_tree = False
scene.cycles.blur_glossy = 0.0
scene.cycles.pixel_filter_type = 'GAUSSIAN'
scene.cycles.sample_clamp_direct = 1.0
scene.cycles.sample_clamp_indirect = 1.0
scene.cycles.debug_bvh_type = 'STATIC_BVH'
scene.view_settings.view_transform = 'Standard'
bpy.context.view_layer.update()

# ---- added for rendering (the .blend has no active camera and no usable light): camera, sun
cam_auto = bpy.data.cameras.new('AutoCamera')
cam_auto.lens = 50.0
cam_auto.sensor_width = 36.0
cam_auto.clip_end = 1000.0
ob_auto_camera = bpy.data.objects.new('AutoCamera', cam_auto)
scene.collection.objects.link(ob_auto_camera)
ob_auto_camera.location = (5.87791, -7.05349, 4.50233)
ob_auto_camera.rotation_euler = (1.09748, -7.21219e-08, 0.694738)
scene.camera = ob_auto_camera
light_auto_sun = bpy.data.lights.new('AutoSun', 'SUN')
light_auto_sun.energy = 3.0
light_auto_sun.angle = 0.0523599
ob_auto_sun = bpy.data.objects.new('AutoSun', light_auto_sun)
scene.collection.objects.link(ob_auto_sun)
ob_auto_sun.rotation_euler = (0.872665, 0.174533, 0.523599)
bpy.context.view_layer.update()
